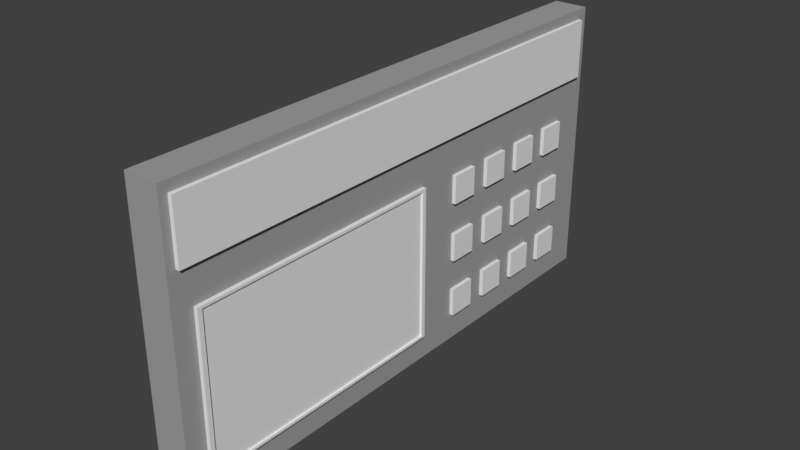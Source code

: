 # Source: AlarmPanel.blend  (saved by Blender 2.78.0; exported with 4.5.12 LTS)
import bpy
from mathutils import Matrix  # noqa: F401  (used for matrix-valued properties, if any)

bpy.ops.wm.read_factory_settings(use_empty=True)
scene = bpy.context.scene
scene.name = 'Scene'

# ---- collections
col_collection_1 = bpy.data.collections.new('Collection 1'); scene.collection.children.link(col_collection_1)

# ---- materials (node trees are filled in below, after node groups)
mat_key = bpy.data.materials.new('Key')
mat_key.alpha_threshold = 0.0
mat_key.use_transparent_shadow = False
mat_key.roughness = 0.5
mat_title = bpy.data.materials.new('Title')
mat_title.alpha_threshold = 0.0
mat_title.use_transparent_shadow = False
mat_title.roughness = 0.5
mat_screen = bpy.data.materials.new('Screen')
mat_screen.alpha_threshold = 0.0
mat_screen.use_transparent_shadow = False
mat_screen.roughness = 0.5
mat_base = bpy.data.materials.new('Base')
mat_base.alpha_threshold = 0.0
mat_base.use_transparent_shadow = False
mat_base.diffuse_color = (0.3588, 0.3588, 0.3588, 1.0)
mat_base.roughness = 0.5
mat_base.line_color = (0.0, 0.0, 0.0, 1.0)

# ---- material node trees

# ---- world
world_world = bpy.data.worlds.new('World'); scene.world = world_world
world_world.color = (0.05088, 0.05088, 0.05088)
world_world.use_sun_shadow = False
world_world.sun_shadow_jitter_overblur = 0.0
world_world.cycles.sampling_method = 'MANUAL'

# ---- meshes
me_cube_003 = bpy.data.meshes.new('Cube.003')
me_cube_003.from_pydata([(-0.01161, -0.02664, -0.02664), (-0.01161, -0.02664, 0.02664), (-0.01161, 0.02664, -0.02664), (-0.01161, 0.02664, 0.02664), (0.01161, -0.02664, -0.02664), (0.01161, -0.02664, 0.02664), (0.01161, 0.02664, -0.02664), (0.01161, 0.02664, 0.02664)], [], [(2, 3, 7, 6), (6, 7, 5, 4), (4, 5, 1, 0), (2, 6, 4, 0), (7, 3, 1, 5)])
me_cube_003.materials.append(mat_key)
me_cube_003.use_remesh_preserve_volume = False
me_cube_003.use_remesh_preserve_attributes = False
me_cube_003.use_mirror_vertex_groups = False
me_cube_003.update()
me_cube_002 = bpy.data.meshes.new('Cube.002')
me_cube_002.from_pydata([(-0.01161, -0.4873, -0.05527), (-0.01161, -0.4873, 0.05527), (-0.01161, 0.4873, -0.05527), (-0.01161, 0.4873, 0.05527), (0.01161, -0.4873, -0.05527), (0.01161, -0.4873, 0.05527), (0.01161, 0.4873, -0.05527), (0.01161, 0.4873, 0.05527)], [], [(2, 3, 7, 6), (6, 7, 5, 4), (4, 5, 1, 0), (2, 6, 4, 0), (7, 3, 1, 5)])
_uv = me_cube_002.uv_layers.new(name='UVMap')
_uv.uv.foreach_set('vector', [0.6965, 0.9689, 0.575, 0.9689, 0.575, 0.8474, 0.6965, 0.8474, 0.8799, 0.04336, 0.8799, 0.1417, 0.1219, 0.1417, 0.1219, 0.04336, 0.6965, 0.8474, 0.6965, 0.7258, 0.8181, 0.7258, 0.8181, 0.8474, 0.9397, 0.8474, 0.8181, 0.8474, 0.8181, 0.7258, 0.9397, 0.7258, 0.8181, 0.8474, 0.8181, 0.9689, 0.6965, 0.9689, 0.6965, 0.8474])
me_cube_002.materials.append(mat_title)
me_cube_002.use_remesh_preserve_volume = False
me_cube_002.use_remesh_preserve_attributes = False
me_cube_002.use_mirror_vertex_groups = False
me_cube_002.update()
me_cube_001 = bpy.data.meshes.new('Cube.001')
me_cube_001.from_pydata([(-0.01161, -0.2458, -0.1444), (-0.01161, -0.2458, 0.1444), (-0.01161, 0.2458, -0.1444), (-0.01161, 0.2458, 0.1444), (0.008351, -0.2356, -0.1384), (0.008351, -0.2356, 0.1384), (0.008351, 0.2356, -0.1384), (0.008351, 0.2356, 0.1384), (0.01161, 0.2458, 0.1444), (0.01161, 0.2458, -0.1444), (0.01161, -0.2458, -0.1444), (0.01161, -0.2458, 0.1444), (0.01161, 0.2375, 0.1395), (0.01161, 0.2375, -0.1395), (0.01161, -0.2375, -0.1395), (0.01161, -0.2375, 0.1395)], [], [(2, 3, 8, 9), (6, 7, 5, 4), (10, 11, 1, 0), (2, 9, 10, 0), (8, 3, 1, 11), (12, 13, 9, 8), (13, 14, 10, 9), (15, 12, 8, 11), (14, 15, 11, 10), (7, 6, 13, 12), (6, 4, 14, 13), (5, 7, 12, 15), (4, 5, 15, 14)])
_uv = me_cube_001.uv_layers.new(name='UVMap')
_uv.uv.foreach_set('vector', [0.9422, 0.8391, 0.9422, 0.896, 0.9378, 0.896, 0.9378, 0.8391, 0.7335, 0.0008124, 0.7335, 0.4305, 0.001959, 0.4305, 0.001959, 0.0008127, 0.9422, 0.896, 0.9422, 0.9529, 0.9378, 0.9529, 0.9378, 0.896, 0.9332, 0.936, 0.9287, 0.936, 0.9287, 0.8391, 0.9332, 0.8391, 0.9378, 0.936, 0.9332, 0.936, 0.9332, 0.8391, 0.9378, 0.8391, 0.877, 0.9859, 0.9886, 0.9859, 0.9905, 0.9892, 0.8751, 0.9892, 0.9886, 0.9859, 0.9886, 0.7959, 0.9905, 0.7926, 0.9905, 0.9892, 0.877, 0.7959, 0.877, 0.9859, 0.8751, 0.9892, 0.8751, 0.7926, 0.9886, 0.7959, 0.877, 0.7959, 0.8751, 0.7926, 0.9905, 0.7926, 0.9435, 0.9489, 0.9435, 0.8943, 0.9442, 0.8941, 0.9442, 0.9491, 0.9428, 0.9324, 0.9428, 0.8395, 0.9435, 0.8391, 0.9435, 0.9327, 0.9428, 0.8395, 0.9428, 0.9324, 0.9422, 0.9327, 0.9422, 0.8391, 0.9435, 0.8939, 0.9435, 0.8393, 0.9442, 0.8391, 0.9442, 0.8941])
me_cube_001.materials.append(mat_screen)
me_cube_001.use_remesh_preserve_volume = False
me_cube_001.use_remesh_preserve_attributes = False
me_cube_001.use_mirror_vertex_groups = False
me_cube_001.update()
me_cube = bpy.data.meshes.new('Cube')
me_cube.from_pydata([(0.03213, 0.5057, -0.2664), (0.03213, -0.5057, -0.2664), (-0.03213, -0.5057, -0.2664), (-0.03213, 0.5057, -0.2664), (0.03213, 0.5057, 0.2664), (0.03213, -0.5057, 0.2664), (-0.03213, -0.5057, 0.2664), (-0.03213, 0.5057, 0.2664)], [], [(0, 1, 2, 3), (4, 7, 6, 5), (0, 4, 5, 1), (1, 5, 6, 2), (4, 0, 3, 7)])
me_cube.materials.append(mat_base)
me_cube.use_remesh_preserve_volume = False
me_cube.use_remesh_preserve_attributes = False
me_cube.use_mirror_vertex_groups = False
me_cube.update()

# ---- objects
ob_key = bpy.data.objects.new('Key', me_cube_003)
ob_title = bpy.data.objects.new('Title', me_cube_002)
ob_screen = bpy.data.objects.new('Screen', me_cube_001)
ob_base = bpy.data.objects.new('Base', me_cube)

# ---- transforms, parenting, visibility, modifiers, constraints
ob_key.location = (-0.06053, 0.6954, -0.0772)
ob_key.lineart.crease_threshold = 0.0
_m = ob_key.modifiers.new('Array', 'ARRAY')
_m.count = 4
_m.constant_offset_displace = (0.0, 0.0, 0.0)
_m.relative_offset_displace = (0.0, 1.7, 0.0)
_m = ob_key.modifiers.new('Array.001', 'ARRAY')
_m.count = 3
_m.constant_offset_displace = (0.0, 0.0, 0.0)
_m.relative_offset_displace = (0.0, 0.0, -2.1)
ob_title.location = (-0.06053, 0.5599, 0.07877)
ob_title.lineart.crease_threshold = 0.0
ob_screen.location = (-0.06053, 0.3415, -0.1876)
ob_screen.lineart.crease_threshold = 0.0
ob_base.location = (-0.08851, 0.5629, -0.1136)
ob_base.lock_rotations_4d = False
ob_base.empty_display_type = 'ARROWS'
ob_base.lineart.crease_threshold = 0.0

# ---- collection membership
col_collection_1.objects.link(ob_key)
col_collection_1.objects.link(ob_title)
col_collection_1.objects.link(ob_screen)
col_collection_1.objects.link(ob_base)

# ---- scene / render settings (as saved in the file)
scene.frame_start = 1; scene.frame_end = 250; scene.frame_set(1)
scene.render.engine = 'BLENDER_EEVEE_NEXT'
scene.render.resolution_percentage = 50
scene.render.dither_intensity = 0.0
scene.cycles.use_denoising = False
scene.cycles.samples = 128
scene.cycles.sampling_pattern = 'TABULATED_SOBOL'
scene.cycles.light_sampling_threshold = 0.0
scene.cycles.use_adaptive_sampling = False
scene.cycles.use_light_tree = False
scene.cycles.blur_glossy = 0.0
scene.cycles.sample_clamp_indirect = 0.0
scene.view_settings.view_transform = 'Standard'
bpy.context.view_layer.update()

# ---- added for rendering (the .blend has no active camera and no usable light): camera, sun
cam_auto = bpy.data.cameras.new('AutoCamera')
cam_auto.lens = 50.0
cam_auto.sensor_width = 36.0
cam_auto.clip_end = 1000.0
ob_auto_camera = bpy.data.objects.new('AutoCamera', cam_auto)
scene.collection.objects.link(ob_auto_camera)
ob_auto_camera.location = (0.974944, -0.708773, 0.734219)
ob_auto_camera.rotation_euler = (1.09748, -7.21219e-08, 0.694738)
scene.camera = ob_auto_camera
light_auto_sun = bpy.data.lights.new('AutoSun', 'SUN')
light_auto_sun.energy = 3.0
light_auto_sun.angle = 0.0523599
ob_auto_sun = bpy.data.objects.new('AutoSun', light_auto_sun)
scene.collection.objects.link(ob_auto_sun)
ob_auto_sun.rotation_euler = (0.872665, 0.174533, 0.523599)
bpy.context.view_layer.update()
